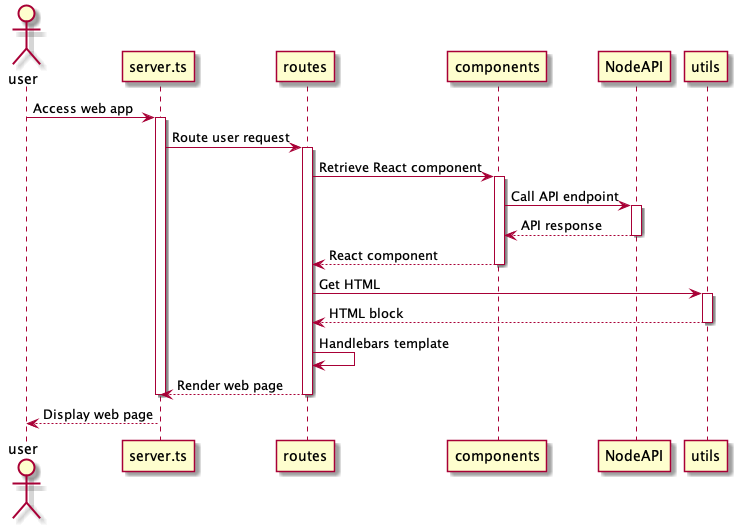

The diagram above was rendered by PlantUML. Its source (embedded in the PNG):
@startuml PageRender_Sequence
actor user
user -> server.ts: Access web app
activate server.ts
    server.ts -> routes: Route user request
    activate routes
        routes -> components: Retrieve React component
        activate components
            components -> NodeAPI: Call API endpoint
            activate NodeAPI
                NodeAPI --> components: API response
            deactivate NodeAPI
            components --> routes: React component
        deactivate components
        routes -> utils: Get HTML
        activate utils
            utils --> routes: HTML block
        deactivate utils
        routes -> routes: Handlebars template
        routes --> server.ts: Render web page
    deactivate routes
deactivate server.ts
server.ts --> user: Display web page
@enduml